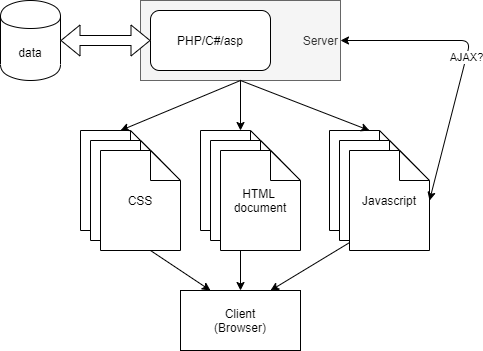

The diagram above was exported from draw.io. Its source (the exported page's mxGraphModel, read from the mxfile embedded in the PNG):
<mxGraphModel dx="2249" dy="832" grid="1" gridSize="10" guides="1" tooltips="1" connect="1" arrows="1" fold="1" page="1" pageScale="1" pageWidth="827" pageHeight="1169" background="#ffffff" math="0" shadow="0">
  <root>
    <mxCell id="0" />
    <mxCell id="1" parent="0" />
    <mxCell id="5bed612f965ca901-1" value="Server" style="rounded=0;whiteSpace=wrap;html=1;align=right;fillColor=#f5f5f5;strokeColor=#666666;fontColor=#333333;" parent="1" vertex="1">
      <mxGeometry y="30" width="200" height="80" as="geometry" />
    </mxCell>
    <mxCell id="5bed612f965ca901-2" value="Client&lt;br&gt;(Browser)&lt;br&gt;" style="rounded=0;whiteSpace=wrap;html=1;" parent="1" vertex="1">
      <mxGeometry x="40" y="320" width="120" height="60" as="geometry" />
    </mxCell>
    <mxCell id="5bed612f965ca901-3" value="data" style="shape=cylinder;whiteSpace=wrap;html=1;boundedLbl=1;backgroundOutline=1;" parent="1" vertex="1">
      <mxGeometry x="-140" y="30" width="60" height="80" as="geometry" />
    </mxCell>
    <mxCell id="5bed612f965ca901-5" value="HTML&amp;nbsp;&lt;br&gt;document&lt;br&gt;" style="shape=note;whiteSpace=wrap;html=1;backgroundOutline=1;" parent="1" vertex="1">
      <mxGeometry x="60" y="160" width="80" height="100" as="geometry" />
    </mxCell>
    <mxCell id="5bed612f965ca901-6" value="" style="endArrow=classic;html=1;exitX=0.5;exitY=1;entryX=0.5;entryY=0;" parent="1" source="5bed612f965ca901-1" target="5bed612f965ca901-5" edge="1">
      <mxGeometry width="50" height="50" relative="1" as="geometry">
        <mxPoint x="220" y="150" as="sourcePoint" />
        <mxPoint x="270" y="100" as="targetPoint" />
      </mxGeometry>
    </mxCell>
    <mxCell id="5bed612f965ca901-7" value="" style="endArrow=classic;html=1;entryX=0.5;entryY=0;" parent="1" source="5bed612f965ca901-5" target="5bed612f965ca901-2" edge="1">
      <mxGeometry width="50" height="50" relative="1" as="geometry">
        <mxPoint x="-70" y="300" as="sourcePoint" />
        <mxPoint x="-20" y="250" as="targetPoint" />
      </mxGeometry>
    </mxCell>
    <mxCell id="5bed612f965ca901-8" value="PHP/C#/asp" style="rounded=1;whiteSpace=wrap;html=1;" parent="1" vertex="1">
      <mxGeometry x="10" y="40" width="120" height="60" as="geometry" />
    </mxCell>
    <mxCell id="5bed612f965ca901-10" value="Javascript&lt;br&gt;" style="shape=note;whiteSpace=wrap;html=1;backgroundOutline=1;" parent="1" vertex="1">
      <mxGeometry x="189" y="160" width="80" height="100" as="geometry" />
    </mxCell>
    <mxCell id="5bed612f965ca901-11" value="CSS&lt;br&gt;" style="shape=note;whiteSpace=wrap;html=1;backgroundOutline=1;" parent="1" vertex="1">
      <mxGeometry x="-60" y="160" width="80" height="100" as="geometry" />
    </mxCell>
    <mxCell id="5bed612f965ca901-12" value="" style="endArrow=classic;html=1;exitX=0.5;exitY=1;entryX=0.5;entryY=0;" parent="1" source="5bed612f965ca901-1" target="5bed612f965ca901-11" edge="1">
      <mxGeometry width="50" height="50" relative="1" as="geometry">
        <mxPoint x="-130" y="270" as="sourcePoint" />
        <mxPoint x="-80" y="220" as="targetPoint" />
      </mxGeometry>
    </mxCell>
    <mxCell id="5bed612f965ca901-13" value="" style="endArrow=classic;html=1;exitX=0.5;exitY=1;entryX=0.5;entryY=0;" parent="1" source="5bed612f965ca901-1" target="5bed612f965ca901-10" edge="1">
      <mxGeometry width="50" height="50" relative="1" as="geometry">
        <mxPoint x="80" y="120" as="sourcePoint" />
        <mxPoint x="10" y="170" as="targetPoint" />
      </mxGeometry>
    </mxCell>
    <mxCell id="5bed612f965ca901-14" value="" style="endArrow=classic;html=1;exitX=0.5;exitY=1;entryX=0.25;entryY=0;" parent="1" source="5bed612f965ca901-11" target="5bed612f965ca901-2" edge="1">
      <mxGeometry width="50" height="50" relative="1" as="geometry">
        <mxPoint x="140" y="120" as="sourcePoint" />
        <mxPoint x="200" y="170" as="targetPoint" />
      </mxGeometry>
    </mxCell>
    <mxCell id="5bed612f965ca901-15" value="" style="endArrow=classic;html=1;exitX=0.5;exitY=1;entryX=0.75;entryY=0;" parent="1" source="5bed612f965ca901-10" target="5bed612f965ca901-2" edge="1">
      <mxGeometry width="50" height="50" relative="1" as="geometry">
        <mxPoint x="150" y="130" as="sourcePoint" />
        <mxPoint x="210" y="180" as="targetPoint" />
      </mxGeometry>
    </mxCell>
    <mxCell id="5bed612f965ca901-4" value="" style="shape=flexArrow;endArrow=classic;startArrow=classic;html=1;fillColor=#ffffff;exitX=1;exitY=0.5;" parent="1" source="5bed612f965ca901-3" target="5bed612f965ca901-8" edge="1">
      <mxGeometry width="50" height="50" relative="1" as="geometry">
        <mxPoint x="-40" y="-40" as="sourcePoint" />
        <mxPoint x="10" y="-90" as="targetPoint" />
      </mxGeometry>
    </mxCell>
    <mxCell id="5bed612f965ca901-9" value="HTML&amp;nbsp;&lt;br&gt;document&lt;br&gt;" style="shape=note;whiteSpace=wrap;html=1;backgroundOutline=1;" parent="1" vertex="1">
      <mxGeometry x="70" y="170" width="80" height="100" as="geometry" />
    </mxCell>
    <mxCell id="5bed612f965ca901-16" value="CSS&lt;br&gt;" style="shape=note;whiteSpace=wrap;html=1;backgroundOutline=1;" parent="1" vertex="1">
      <mxGeometry x="-50" y="170" width="80" height="100" as="geometry" />
    </mxCell>
    <mxCell id="5bed612f965ca901-17" value="Javascript&lt;br&gt;" style="shape=note;whiteSpace=wrap;html=1;backgroundOutline=1;" parent="1" vertex="1">
      <mxGeometry x="199" y="170" width="80" height="100" as="geometry" />
    </mxCell>
    <mxCell id="5bed612f965ca901-18" value="CSS&lt;br&gt;" style="shape=note;whiteSpace=wrap;html=1;backgroundOutline=1;" parent="1" vertex="1">
      <mxGeometry x="-40" y="180" width="80" height="100" as="geometry" />
    </mxCell>
    <mxCell id="5bed612f965ca901-19" value="HTML&amp;nbsp;&lt;br&gt;document&lt;br&gt;" style="shape=note;whiteSpace=wrap;html=1;backgroundOutline=1;" parent="1" vertex="1">
      <mxGeometry x="80" y="180" width="80" height="100" as="geometry" />
    </mxCell>
    <mxCell id="5bed612f965ca901-20" value="Javascript&lt;br&gt;" style="shape=note;whiteSpace=wrap;html=1;backgroundOutline=1;" parent="1" vertex="1">
      <mxGeometry x="209" y="180" width="80" height="100" as="geometry" />
    </mxCell>
    <mxCell id="5bed612f965ca901-21" value="AJAX?" style="endArrow=classic;html=1;entryX=1;entryY=0.5;exitX=1;exitY=0.5;startArrow=classic;startFill=1;" parent="1" source="5bed612f965ca901-20" target="5bed612f965ca901-1" edge="1">
      <mxGeometry width="50" height="50" relative="1" as="geometry">
        <mxPoint x="290" y="260" as="sourcePoint" />
        <mxPoint x="340" y="210" as="targetPoint" />
        <Array as="points">
          <mxPoint x="330" y="70" />
        </Array>
      </mxGeometry>
    </mxCell>
  </root>
</mxGraphModel>